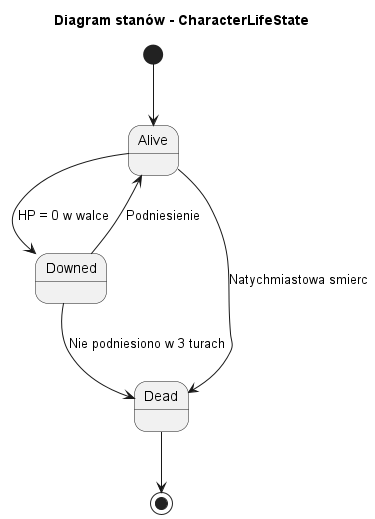

The diagram above was rendered by PlantUML. Its source (embedded in the PNG):
@startuml
title Diagram stanów - CharacterLifeState

[*] --> Alive

Alive --> Downed : HP = 0 w walce
Downed --> Alive : Podniesienie
Downed --> Dead : Nie podniesiono w 3 turach
Alive --> Dead : Natychmiastowa smierc

Dead --> [*]
@enduml